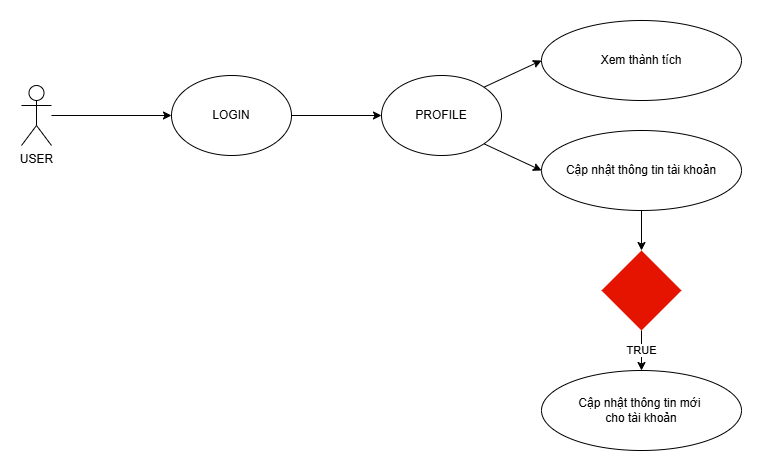

The diagram above was exported from draw.io. Its source (the exported page's mxGraphModel, read from the mxfile embedded in the PNG):
<mxGraphModel dx="996" dy="201" grid="1" gridSize="10" guides="1" tooltips="1" connect="1" arrows="1" fold="1" page="0" pageScale="1" pageWidth="850" pageHeight="1100" math="0" shadow="0">
  <root>
    <mxCell id="0" />
    <mxCell id="1" parent="0" />
    <mxCell id="fxPwDeeBFK730Fd43z7e-1" value="USER" style="shape=umlActor;verticalLabelPosition=bottom;verticalAlign=top;html=1;outlineConnect=0;" vertex="1" parent="1">
      <mxGeometry x="80" y="795" width="30" height="60" as="geometry" />
    </mxCell>
    <mxCell id="fxPwDeeBFK730Fd43z7e-2" value="LOGIN" style="ellipse;whiteSpace=wrap;html=1;" vertex="1" parent="1">
      <mxGeometry x="230" y="785" width="120" height="80" as="geometry" />
    </mxCell>
    <mxCell id="fxPwDeeBFK730Fd43z7e-7" value="" style="endArrow=classic;html=1;rounded=0;entryX=0;entryY=0.5;entryDx=0;entryDy=0;" edge="1" parent="1" source="fxPwDeeBFK730Fd43z7e-1" target="fxPwDeeBFK730Fd43z7e-2">
      <mxGeometry width="50" height="50" relative="1" as="geometry">
        <mxPoint x="120" y="830" as="sourcePoint" />
        <mxPoint x="430" y="850" as="targetPoint" />
      </mxGeometry>
    </mxCell>
    <mxCell id="fxPwDeeBFK730Fd43z7e-8" value="" style="endArrow=classic;html=1;rounded=0;entryX=0;entryY=0.5;entryDx=0;entryDy=0;exitX=1;exitY=0.5;exitDx=0;exitDy=0;" edge="1" parent="1" source="fxPwDeeBFK730Fd43z7e-2">
      <mxGeometry width="50" height="50" relative="1" as="geometry">
        <mxPoint x="120" y="835" as="sourcePoint" />
        <mxPoint x="440" y="825" as="targetPoint" />
      </mxGeometry>
    </mxCell>
    <mxCell id="fxPwDeeBFK730Fd43z7e-27" value="PROFILE" style="ellipse;whiteSpace=wrap;html=1;" vertex="1" parent="1">
      <mxGeometry x="440" y="785" width="120" height="80" as="geometry" />
    </mxCell>
    <mxCell id="fxPwDeeBFK730Fd43z7e-28" value="Cập nhật thông tin tài khoản" style="ellipse;whiteSpace=wrap;html=1;" vertex="1" parent="1">
      <mxGeometry x="600" y="840" width="200" height="80" as="geometry" />
    </mxCell>
    <mxCell id="fxPwDeeBFK730Fd43z7e-29" value="Xem thành tích" style="ellipse;whiteSpace=wrap;html=1;" vertex="1" parent="1">
      <mxGeometry x="600" y="730" width="200" height="80" as="geometry" />
    </mxCell>
    <mxCell id="fxPwDeeBFK730Fd43z7e-30" value="" style="endArrow=classic;html=1;rounded=0;entryX=0;entryY=0.5;entryDx=0;entryDy=0;exitX=1;exitY=0;exitDx=0;exitDy=0;" edge="1" parent="1" source="fxPwDeeBFK730Fd43z7e-27" target="fxPwDeeBFK730Fd43z7e-29">
      <mxGeometry width="50" height="50" relative="1" as="geometry">
        <mxPoint x="360" y="835" as="sourcePoint" />
        <mxPoint x="450" y="835" as="targetPoint" />
      </mxGeometry>
    </mxCell>
    <mxCell id="fxPwDeeBFK730Fd43z7e-31" value="" style="endArrow=classic;html=1;rounded=0;entryX=0;entryY=0.5;entryDx=0;entryDy=0;exitX=1;exitY=1;exitDx=0;exitDy=0;" edge="1" parent="1" source="fxPwDeeBFK730Fd43z7e-27" target="fxPwDeeBFK730Fd43z7e-28">
      <mxGeometry width="50" height="50" relative="1" as="geometry">
        <mxPoint x="490" y="952" as="sourcePoint" />
        <mxPoint x="548" y="900" as="targetPoint" />
      </mxGeometry>
    </mxCell>
    <mxCell id="fxPwDeeBFK730Fd43z7e-32" value="" style="rhombus;whiteSpace=wrap;html=1;fillColor=#e51400;fontColor=#ffffff;strokeColor=none;" vertex="1" parent="1">
      <mxGeometry x="660" y="960" width="80" height="80" as="geometry" />
    </mxCell>
    <mxCell id="fxPwDeeBFK730Fd43z7e-33" value="" style="endArrow=classic;html=1;rounded=0;entryX=0.5;entryY=0;entryDx=0;entryDy=0;exitX=0.5;exitY=1;exitDx=0;exitDy=0;" edge="1" parent="1" source="fxPwDeeBFK730Fd43z7e-28" target="fxPwDeeBFK730Fd43z7e-32">
      <mxGeometry width="50" height="50" relative="1" as="geometry">
        <mxPoint x="552" y="863" as="sourcePoint" />
        <mxPoint x="610" y="890" as="targetPoint" />
      </mxGeometry>
    </mxCell>
    <mxCell id="fxPwDeeBFK730Fd43z7e-34" value="Cập nhật thông tin mới&amp;nbsp;&lt;div&gt;cho tài khoản&lt;/div&gt;" style="ellipse;whiteSpace=wrap;html=1;" vertex="1" parent="1">
      <mxGeometry x="600" y="1080" width="200" height="80" as="geometry" />
    </mxCell>
    <mxCell id="fxPwDeeBFK730Fd43z7e-35" value="TRUE" style="endArrow=classic;html=1;rounded=0;entryX=0.5;entryY=0;entryDx=0;entryDy=0;exitX=0.5;exitY=1;exitDx=0;exitDy=0;" edge="1" parent="1" source="fxPwDeeBFK730Fd43z7e-32" target="fxPwDeeBFK730Fd43z7e-34">
      <mxGeometry width="50" height="50" relative="1" as="geometry">
        <mxPoint x="710" y="930" as="sourcePoint" />
        <mxPoint x="710" y="970" as="targetPoint" />
      </mxGeometry>
    </mxCell>
  </root>
</mxGraphModel>